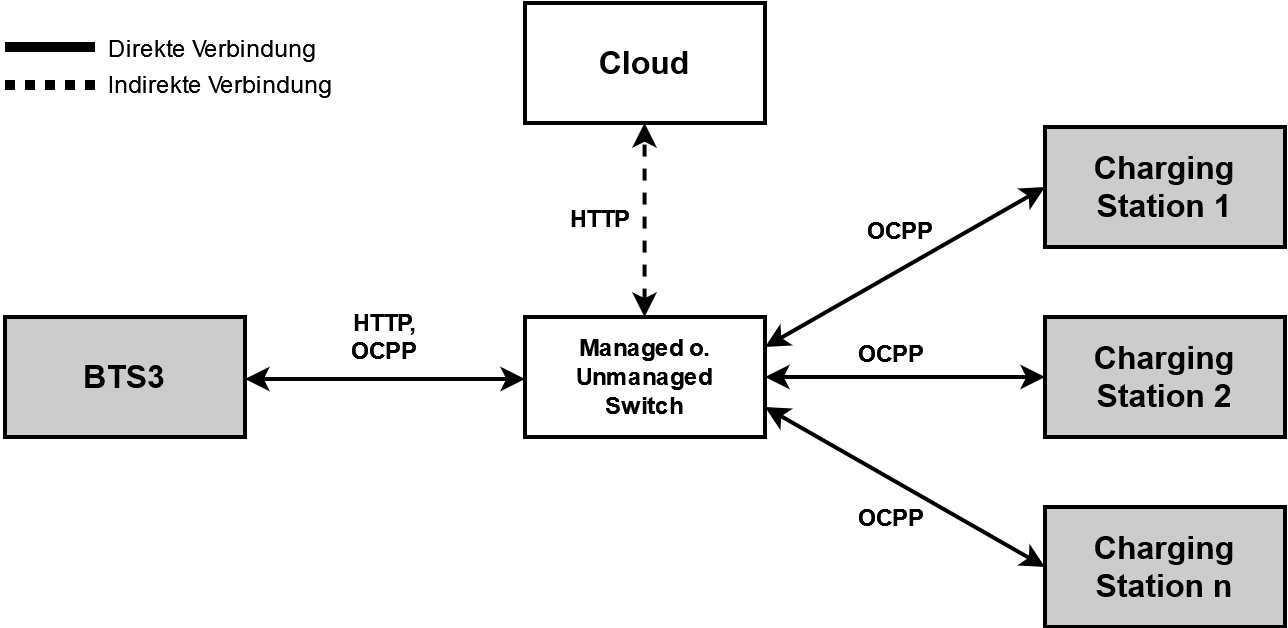

The diagram above was exported from draw.io. Its source (the exported page's mxGraphModel, read from the mxfile embedded in the PNG):
<mxGraphModel dx="1331" dy="515" grid="1" gridSize="1" guides="1" tooltips="1" connect="1" arrows="1" fold="1" page="0" pageScale="1" pageWidth="827" pageHeight="1169" math="0" shadow="0">
  <root>
    <mxCell id="0" />
    <mxCell id="1" parent="0" />
    <mxCell id="dSYUVupzd0oIlUhz6d_S-2" value="&lt;div&gt;&lt;b&gt;Managed o.&lt;br&gt;&lt;/b&gt;&lt;/div&gt;&lt;div&gt;&lt;b&gt;Unmanaged&lt;/b&gt;&lt;/div&gt;&lt;b&gt;Switch&lt;/b&gt;" style="rounded=0;whiteSpace=wrap;html=1;fillColor=none;strokeWidth=2;" parent="1" vertex="1">
      <mxGeometry x="-30" y="340" width="120" height="60" as="geometry" />
    </mxCell>
    <mxCell id="dSYUVupzd0oIlUhz6d_S-3" value="&lt;font size=&quot;1&quot;&gt;&lt;b style=&quot;font-size: 16px;&quot;&gt;Charging Station 2&lt;br&gt;&lt;/b&gt;&lt;/font&gt;" style="rounded=0;whiteSpace=wrap;html=1;fillColor=#CCCCCC;strokeWidth=2;" parent="1" vertex="1">
      <mxGeometry x="230" y="340" width="120" height="60" as="geometry" />
    </mxCell>
    <mxCell id="dSYUVupzd0oIlUhz6d_S-5" value="&lt;b style=&quot;font-size: 16px;&quot;&gt;BTS3&lt;/b&gt;" style="rounded=0;whiteSpace=wrap;html=1;fillColor=#CCCCCC;strokeWidth=2;" parent="1" vertex="1">
      <mxGeometry x="-290" y="340" width="120" height="60" as="geometry" />
    </mxCell>
    <mxCell id="wNxkY7jVChQqFc4ejoWH-57" value="" style="endArrow=classic;startArrow=classic;html=1;rounded=0;strokeWidth=2;dashed=1;entryX=0.5;entryY=1;entryDx=0;entryDy=0;exitX=0.5;exitY=0;exitDx=0;exitDy=0;" parent="1" edge="1">
      <mxGeometry width="50" height="50" relative="1" as="geometry">
        <mxPoint x="29.75999999999999" y="340" as="sourcePoint" />
        <mxPoint x="29.75999999999999" y="243" as="targetPoint" />
      </mxGeometry>
    </mxCell>
    <mxCell id="4QD7fimlK37YQ_4ADKsg-7" value="" style="endArrow=classic;startArrow=classic;html=1;rounded=0;strokeWidth=2;exitX=1;exitY=0.5;exitDx=0;exitDy=0;entryX=0;entryY=0.5;entryDx=0;entryDy=0;" parent="1" source="dSYUVupzd0oIlUhz6d_S-2" target="dSYUVupzd0oIlUhz6d_S-3" edge="1">
      <mxGeometry width="50" height="50" relative="1" as="geometry">
        <mxPoint x="99" y="366" as="sourcePoint" />
        <mxPoint x="259" y="366" as="targetPoint" />
      </mxGeometry>
    </mxCell>
    <mxCell id="4QD7fimlK37YQ_4ADKsg-17" value="&lt;b style=&quot;font-size: 16px;&quot;&gt;Cloud&lt;/b&gt;" style="rounded=0;whiteSpace=wrap;html=1;fillColor=none;strokeWidth=2;" parent="1" vertex="1">
      <mxGeometry x="-30" y="183" width="120" height="60" as="geometry" />
    </mxCell>
    <mxCell id="4QD7fimlK37YQ_4ADKsg-18" value="&lt;font size=&quot;1&quot;&gt;&lt;b style=&quot;font-size: 16px;&quot;&gt;Charging Station 1&lt;br&gt;&lt;/b&gt;&lt;/font&gt;" style="rounded=0;whiteSpace=wrap;html=1;fillColor=#CCCCCC;strokeWidth=2;" parent="1" vertex="1">
      <mxGeometry x="230" y="245" width="120" height="60" as="geometry" />
    </mxCell>
    <mxCell id="4QD7fimlK37YQ_4ADKsg-20" value="&lt;font size=&quot;1&quot;&gt;&lt;b style=&quot;font-size: 16px;&quot;&gt;Charging Station n&lt;br&gt;&lt;/b&gt;&lt;/font&gt;" style="rounded=0;whiteSpace=wrap;html=1;fillColor=#CCCCCC;strokeWidth=2;" parent="1" vertex="1">
      <mxGeometry x="230" y="435" width="120" height="60" as="geometry" />
    </mxCell>
    <mxCell id="4QD7fimlK37YQ_4ADKsg-21" value="" style="endArrow=classic;startArrow=classic;html=1;rounded=0;strokeWidth=2;exitX=1;exitY=0.25;exitDx=0;exitDy=0;entryX=0;entryY=0.5;entryDx=0;entryDy=0;" parent="1" source="dSYUVupzd0oIlUhz6d_S-2" target="4QD7fimlK37YQ_4ADKsg-18" edge="1">
      <mxGeometry width="50" height="50" relative="1" as="geometry">
        <mxPoint x="91" y="371" as="sourcePoint" />
        <mxPoint x="231" y="371" as="targetPoint" />
      </mxGeometry>
    </mxCell>
    <mxCell id="4QD7fimlK37YQ_4ADKsg-22" value="" style="endArrow=classic;startArrow=classic;html=1;rounded=0;strokeWidth=2;exitX=1;exitY=0.75;exitDx=0;exitDy=0;entryX=0;entryY=0.5;entryDx=0;entryDy=0;" parent="1" source="dSYUVupzd0oIlUhz6d_S-2" target="4QD7fimlK37YQ_4ADKsg-20" edge="1">
      <mxGeometry width="50" height="50" relative="1" as="geometry">
        <mxPoint x="91" y="356" as="sourcePoint" />
        <mxPoint x="231" y="276" as="targetPoint" />
      </mxGeometry>
    </mxCell>
    <mxCell id="4QD7fimlK37YQ_4ADKsg-23" value="" style="endArrow=none;html=1;rounded=0;strokeWidth=5;" parent="1" edge="1">
      <mxGeometry width="50" height="50" relative="1" as="geometry">
        <mxPoint x="-290" y="205" as="sourcePoint" />
        <mxPoint x="-245" y="205" as="targetPoint" />
      </mxGeometry>
    </mxCell>
    <mxCell id="4QD7fimlK37YQ_4ADKsg-24" value="" style="endArrow=none;html=1;rounded=0;strokeWidth=5;dashed=1;dashPattern=1 1;" parent="1" edge="1">
      <mxGeometry width="50" height="50" relative="1" as="geometry">
        <mxPoint x="-290" y="224" as="sourcePoint" />
        <mxPoint x="-245" y="224" as="targetPoint" />
      </mxGeometry>
    </mxCell>
    <mxCell id="4QD7fimlK37YQ_4ADKsg-25" value="Direkte Verbindung" style="text;html=1;align=left;verticalAlign=middle;resizable=0;points=[];autosize=1;strokeColor=none;fillColor=none;" parent="1" vertex="1">
      <mxGeometry x="-240" y="192" width="123" height="27" as="geometry" />
    </mxCell>
    <mxCell id="4QD7fimlK37YQ_4ADKsg-26" value="Indirekte Verbindung" style="text;html=1;align=left;verticalAlign=middle;resizable=0;points=[];autosize=1;strokeColor=none;fillColor=none;" parent="1" vertex="1">
      <mxGeometry x="-240" y="210" width="131" height="27" as="geometry" />
    </mxCell>
    <mxCell id="4QD7fimlK37YQ_4ADKsg-27" value="&lt;b&gt;HTTP&lt;/b&gt;" style="text;html=1;strokeColor=none;fillColor=none;align=center;verticalAlign=middle;whiteSpace=wrap;rounded=0;" parent="1" vertex="1">
      <mxGeometry x="-22" y="276" width="60" height="30" as="geometry" />
    </mxCell>
    <mxCell id="4QD7fimlK37YQ_4ADKsg-28" value="&lt;b&gt;OCPP&lt;/b&gt;" style="text;html=1;strokeColor=none;fillColor=none;align=center;verticalAlign=middle;whiteSpace=wrap;rounded=0;" parent="1" vertex="1">
      <mxGeometry x="128" y="282" width="60" height="30" as="geometry" />
    </mxCell>
    <mxCell id="4QD7fimlK37YQ_4ADKsg-29" value="&lt;b&gt;OCPP&lt;/b&gt;" style="text;whiteSpace=wrap;html=1;" parent="1" vertex="1">
      <mxGeometry x="135" y="345" width="53" height="28" as="geometry" />
    </mxCell>
    <mxCell id="4QD7fimlK37YQ_4ADKsg-30" value="&lt;b&gt;OCPP&lt;/b&gt;" style="text;whiteSpace=wrap;html=1;" parent="1" vertex="1">
      <mxGeometry x="135" y="427" width="53" height="28" as="geometry" />
    </mxCell>
    <mxCell id="4QD7fimlK37YQ_4ADKsg-31" value="" style="endArrow=classic;startArrow=classic;html=1;rounded=0;strokeWidth=2;exitX=1;exitY=0.5;exitDx=0;exitDy=0;entryX=0;entryY=0.5;entryDx=0;entryDy=0;" parent="1" edge="1">
      <mxGeometry width="50" height="50" relative="1" as="geometry">
        <mxPoint x="-170" y="371" as="sourcePoint" />
        <mxPoint x="-30" y="371" as="targetPoint" />
      </mxGeometry>
    </mxCell>
    <mxCell id="7ipt67vmcWOleUrkeGEm-1" value="&lt;b&gt;HTTP, OCPP&lt;/b&gt;" style="text;html=1;strokeColor=none;fillColor=none;align=center;verticalAlign=middle;whiteSpace=wrap;rounded=0;" parent="1" vertex="1">
      <mxGeometry x="-130" y="335" width="60" height="30" as="geometry" />
    </mxCell>
  </root>
</mxGraphModel>